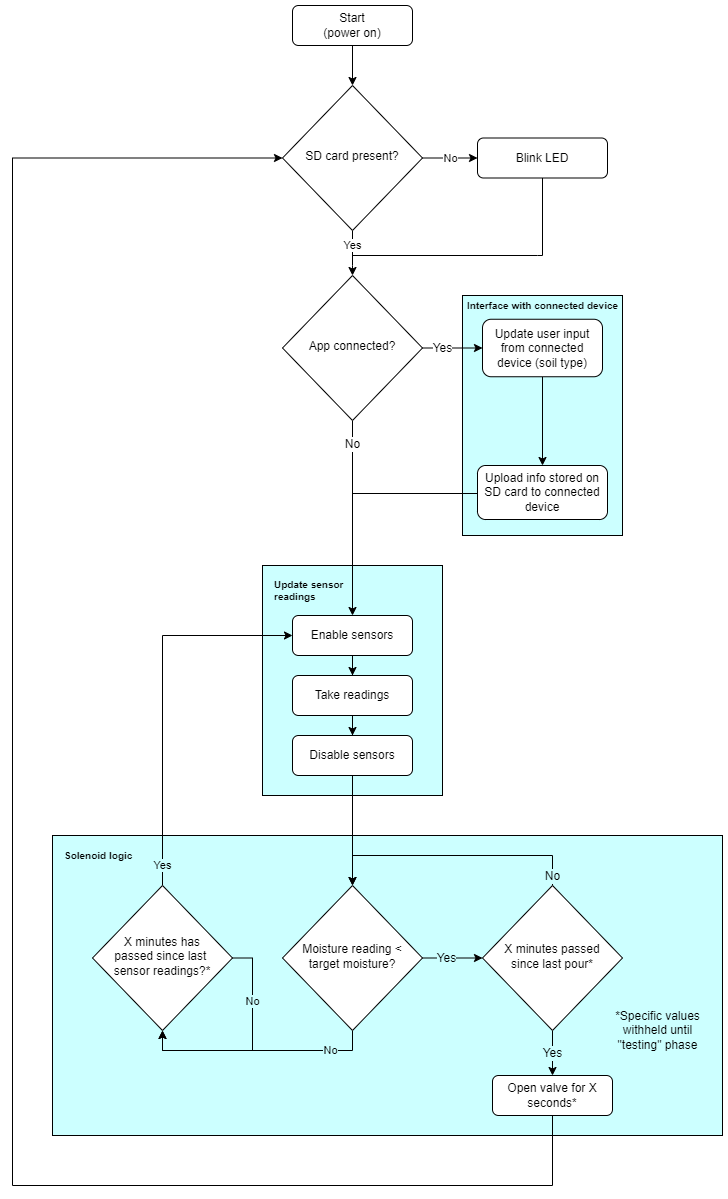

The diagram above was exported from draw.io. Its source (the exported page's mxGraphModel, read from the mxfile embedded in the PNG):
<mxGraphModel dx="2075" dy="1875" grid="1" gridSize="10" guides="1" tooltips="1" connect="1" arrows="1" fold="1" page="1" pageScale="1" pageWidth="827" pageHeight="1169" math="0" shadow="0">
  <root>
    <mxCell id="WIyWlLk6GJQsqaUBKTNV-0" />
    <mxCell id="WIyWlLk6GJQsqaUBKTNV-1" parent="WIyWlLk6GJQsqaUBKTNV-0" />
    <mxCell id="OJ06ZesY6yIMuayB7cxd-35" value="&lt;span&gt;&lt;br&gt;&lt;/span&gt;" style="rounded=0;whiteSpace=wrap;html=1;fontSize=12;labelBackgroundColor=none;fillColor=#CCFFFF;" vertex="1" parent="WIyWlLk6GJQsqaUBKTNV-1">
      <mxGeometry x="-20" y="-100" width="670" height="300" as="geometry" />
    </mxCell>
    <mxCell id="OJ06ZesY6yIMuayB7cxd-36" value="&lt;b&gt;Solenoid logic&lt;/b&gt;" style="text;html=1;align=left;verticalAlign=middle;resizable=0;points=[];autosize=1;strokeColor=none;fillColor=none;fontSize=10;rotation=0;" vertex="1" parent="WIyWlLk6GJQsqaUBKTNV-1">
      <mxGeometry x="-10" y="-90" width="80" height="20" as="geometry" />
    </mxCell>
    <mxCell id="OJ06ZesY6yIMuayB7cxd-21" value="&lt;span&gt;&lt;br&gt;&lt;/span&gt;" style="rounded=0;whiteSpace=wrap;html=1;fontSize=12;labelBackgroundColor=none;fillColor=#CCFFFF;" vertex="1" parent="WIyWlLk6GJQsqaUBKTNV-1">
      <mxGeometry x="390" y="-640" width="160" height="240" as="geometry" />
    </mxCell>
    <mxCell id="ORSgUqH2YwwhrJD3lgrP-37" value="&lt;span&gt;&lt;br&gt;&lt;/span&gt;" style="rounded=0;whiteSpace=wrap;html=1;fontSize=12;labelBackgroundColor=none;fillColor=#CCFFFF;" parent="WIyWlLk6GJQsqaUBKTNV-1" vertex="1">
      <mxGeometry x="190" y="-370" width="180" height="230" as="geometry" />
    </mxCell>
    <mxCell id="OJ06ZesY6yIMuayB7cxd-20" style="edgeStyle=orthogonalEdgeStyle;rounded=0;orthogonalLoop=1;jettySize=auto;html=1;exitX=0.5;exitY=1;exitDx=0;exitDy=0;entryX=0.5;entryY=0;entryDx=0;entryDy=0;endArrow=classic;endFill=1;strokeWidth=1;" edge="1" parent="WIyWlLk6GJQsqaUBKTNV-1" source="WIyWlLk6GJQsqaUBKTNV-3" target="OJ06ZesY6yIMuayB7cxd-14">
      <mxGeometry relative="1" as="geometry" />
    </mxCell>
    <mxCell id="WIyWlLk6GJQsqaUBKTNV-3" value="Start&lt;br&gt;(power on)" style="rounded=1;whiteSpace=wrap;html=1;fontSize=12;glass=0;strokeWidth=1;shadow=0;" parent="WIyWlLk6GJQsqaUBKTNV-1" vertex="1">
      <mxGeometry x="220" y="-930" width="120" height="40" as="geometry" />
    </mxCell>
    <mxCell id="ORSgUqH2YwwhrJD3lgrP-4" value="Yes" style="edgeStyle=orthogonalEdgeStyle;rounded=0;orthogonalLoop=1;jettySize=auto;html=1;exitX=1;exitY=0.5;exitDx=0;exitDy=0;entryX=0;entryY=0.5;entryDx=0;entryDy=0;fontSize=12;labelBackgroundColor=#CCFFFF;fontColor=default;" parent="WIyWlLk6GJQsqaUBKTNV-1" source="WIyWlLk6GJQsqaUBKTNV-6" target="ORSgUqH2YwwhrJD3lgrP-3" edge="1">
      <mxGeometry x="-0.2" relative="1" as="geometry">
        <mxPoint as="offset" />
      </mxGeometry>
    </mxCell>
    <mxCell id="OJ06ZesY6yIMuayB7cxd-31" value="No" style="edgeStyle=orthogonalEdgeStyle;rounded=0;orthogonalLoop=1;jettySize=auto;html=1;exitX=0.5;exitY=1;exitDx=0;exitDy=0;entryX=0.5;entryY=1;entryDx=0;entryDy=0;endArrow=classic;endFill=1;strokeWidth=1;labelBackgroundColor=#CCFFFF;" edge="1" parent="WIyWlLk6GJQsqaUBKTNV-1" source="WIyWlLk6GJQsqaUBKTNV-6" target="OJ06ZesY6yIMuayB7cxd-30">
      <mxGeometry x="-0.6308" relative="1" as="geometry">
        <mxPoint as="offset" />
      </mxGeometry>
    </mxCell>
    <mxCell id="WIyWlLk6GJQsqaUBKTNV-6" value="&lt;font style=&quot;font-size: 12px&quot;&gt;Moisture reading &amp;lt; target moisture?&lt;/font&gt;" style="rhombus;whiteSpace=wrap;html=1;shadow=0;fontFamily=Helvetica;fontSize=12;align=center;strokeWidth=1;spacing=6;spacingTop=-4;" parent="WIyWlLk6GJQsqaUBKTNV-1" vertex="1">
      <mxGeometry x="210" y="-50" width="140" height="145" as="geometry" />
    </mxCell>
    <mxCell id="ORSgUqH2YwwhrJD3lgrP-8" value="No" style="edgeStyle=orthogonalEdgeStyle;rounded=0;orthogonalLoop=1;jettySize=auto;html=1;exitX=0.5;exitY=0;exitDx=0;exitDy=0;entryX=0.5;entryY=0;entryDx=0;entryDy=0;fontSize=12;labelBackgroundColor=#CCFFFF;" parent="WIyWlLk6GJQsqaUBKTNV-1" source="ORSgUqH2YwwhrJD3lgrP-3" target="WIyWlLk6GJQsqaUBKTNV-6" edge="1">
      <mxGeometry x="-0.9333" relative="1" as="geometry">
        <Array as="points">
          <mxPoint x="480" y="-80" />
          <mxPoint x="280" y="-80" />
        </Array>
        <mxPoint as="offset" />
      </mxGeometry>
    </mxCell>
    <mxCell id="ORSgUqH2YwwhrJD3lgrP-11" value="Yes" style="edgeStyle=orthogonalEdgeStyle;rounded=0;orthogonalLoop=1;jettySize=auto;html=1;exitX=0.5;exitY=1;exitDx=0;exitDy=0;fontSize=12;labelBackgroundColor=#CCFFFF;" parent="WIyWlLk6GJQsqaUBKTNV-1" source="ORSgUqH2YwwhrJD3lgrP-3" target="ORSgUqH2YwwhrJD3lgrP-10" edge="1">
      <mxGeometry relative="1" as="geometry" />
    </mxCell>
    <mxCell id="ORSgUqH2YwwhrJD3lgrP-3" value="X minutes passed&lt;br&gt;since last pour*" style="rhombus;whiteSpace=wrap;html=1;shadow=0;fontFamily=Helvetica;fontSize=12;align=center;strokeWidth=1;spacing=6;spacingTop=-4;" parent="WIyWlLk6GJQsqaUBKTNV-1" vertex="1">
      <mxGeometry x="410" y="-50" width="140" height="145" as="geometry" />
    </mxCell>
    <mxCell id="ORSgUqH2YwwhrJD3lgrP-14" style="edgeStyle=orthogonalEdgeStyle;rounded=0;orthogonalLoop=1;jettySize=auto;html=1;exitX=0.5;exitY=1;exitDx=0;exitDy=0;fontSize=12;entryX=0;entryY=0.5;entryDx=0;entryDy=0;" parent="WIyWlLk6GJQsqaUBKTNV-1" source="ORSgUqH2YwwhrJD3lgrP-10" target="OJ06ZesY6yIMuayB7cxd-14" edge="1">
      <mxGeometry relative="1" as="geometry">
        <mxPoint x="220" y="-660" as="targetPoint" />
        <Array as="points">
          <mxPoint x="480" y="250" />
          <mxPoint x="-60" y="250" />
          <mxPoint x="-60" y="-777" />
        </Array>
      </mxGeometry>
    </mxCell>
    <mxCell id="ORSgUqH2YwwhrJD3lgrP-10" value="Open valve for X seconds*" style="rounded=1;whiteSpace=wrap;html=1;fontSize=12;glass=0;strokeWidth=1;shadow=0;" parent="WIyWlLk6GJQsqaUBKTNV-1" vertex="1">
      <mxGeometry x="420" y="140" width="120" height="40" as="geometry" />
    </mxCell>
    <mxCell id="ORSgUqH2YwwhrJD3lgrP-19" value="" style="edgeStyle=orthogonalEdgeStyle;rounded=0;orthogonalLoop=1;jettySize=auto;html=1;fontSize=12;" parent="WIyWlLk6GJQsqaUBKTNV-1" source="ORSgUqH2YwwhrJD3lgrP-15" target="ORSgUqH2YwwhrJD3lgrP-18" edge="1">
      <mxGeometry relative="1" as="geometry" />
    </mxCell>
    <mxCell id="ORSgUqH2YwwhrJD3lgrP-15" value="Enable sensors" style="whiteSpace=wrap;html=1;rounded=1;glass=0;strokeWidth=1;shadow=0;" parent="WIyWlLk6GJQsqaUBKTNV-1" vertex="1">
      <mxGeometry x="220" y="-320" width="120" height="40" as="geometry" />
    </mxCell>
    <mxCell id="ORSgUqH2YwwhrJD3lgrP-21" value="" style="edgeStyle=orthogonalEdgeStyle;rounded=0;orthogonalLoop=1;jettySize=auto;html=1;fontSize=12;" parent="WIyWlLk6GJQsqaUBKTNV-1" source="ORSgUqH2YwwhrJD3lgrP-18" target="ORSgUqH2YwwhrJD3lgrP-20" edge="1">
      <mxGeometry relative="1" as="geometry" />
    </mxCell>
    <mxCell id="ORSgUqH2YwwhrJD3lgrP-18" value="Take readings" style="whiteSpace=wrap;html=1;rounded=1;glass=0;strokeWidth=1;shadow=0;" parent="WIyWlLk6GJQsqaUBKTNV-1" vertex="1">
      <mxGeometry x="220" y="-260" width="120" height="40" as="geometry" />
    </mxCell>
    <mxCell id="ORSgUqH2YwwhrJD3lgrP-23" style="edgeStyle=orthogonalEdgeStyle;rounded=0;orthogonalLoop=1;jettySize=auto;html=1;exitX=0.5;exitY=1;exitDx=0;exitDy=0;entryX=0.5;entryY=0;entryDx=0;entryDy=0;fontSize=12;" parent="WIyWlLk6GJQsqaUBKTNV-1" source="ORSgUqH2YwwhrJD3lgrP-20" target="WIyWlLk6GJQsqaUBKTNV-6" edge="1">
      <mxGeometry relative="1" as="geometry" />
    </mxCell>
    <mxCell id="ORSgUqH2YwwhrJD3lgrP-20" value="Disable sensors" style="whiteSpace=wrap;html=1;rounded=1;glass=0;strokeWidth=1;shadow=0;" parent="WIyWlLk6GJQsqaUBKTNV-1" vertex="1">
      <mxGeometry x="220" y="-200" width="120" height="40" as="geometry" />
    </mxCell>
    <mxCell id="ORSgUqH2YwwhrJD3lgrP-33" value="Yes" style="edgeStyle=orthogonalEdgeStyle;rounded=0;orthogonalLoop=1;jettySize=auto;html=1;exitX=1;exitY=0.5;exitDx=0;exitDy=0;entryX=0;entryY=0.5;entryDx=0;entryDy=0;fontSize=12;" parent="WIyWlLk6GJQsqaUBKTNV-1" source="ORSgUqH2YwwhrJD3lgrP-26" target="ORSgUqH2YwwhrJD3lgrP-32" edge="1">
      <mxGeometry x="-0.3333" relative="1" as="geometry">
        <mxPoint as="offset" />
      </mxGeometry>
    </mxCell>
    <mxCell id="ORSgUqH2YwwhrJD3lgrP-34" value="No" style="edgeStyle=orthogonalEdgeStyle;rounded=0;orthogonalLoop=1;jettySize=auto;html=1;exitX=0.5;exitY=1;exitDx=0;exitDy=0;entryX=0.5;entryY=0;entryDx=0;entryDy=0;fontSize=12;" parent="WIyWlLk6GJQsqaUBKTNV-1" source="ORSgUqH2YwwhrJD3lgrP-26" target="ORSgUqH2YwwhrJD3lgrP-15" edge="1">
      <mxGeometry x="-0.7561" relative="1" as="geometry">
        <mxPoint as="offset" />
      </mxGeometry>
    </mxCell>
    <mxCell id="ORSgUqH2YwwhrJD3lgrP-26" value="&lt;font style=&quot;font-size: 12px&quot;&gt;App connected?&lt;/font&gt;" style="rhombus;whiteSpace=wrap;html=1;shadow=0;fontFamily=Helvetica;fontSize=12;align=center;strokeWidth=1;spacing=6;spacingTop=-4;" parent="WIyWlLk6GJQsqaUBKTNV-1" vertex="1">
      <mxGeometry x="210" y="-660" width="140" height="145" as="geometry" />
    </mxCell>
    <mxCell id="OJ06ZesY6yIMuayB7cxd-1" style="edgeStyle=orthogonalEdgeStyle;rounded=0;orthogonalLoop=1;jettySize=auto;html=1;exitX=0.5;exitY=1;exitDx=0;exitDy=0;entryX=0.5;entryY=0;entryDx=0;entryDy=0;" edge="1" parent="WIyWlLk6GJQsqaUBKTNV-1" source="ORSgUqH2YwwhrJD3lgrP-32" target="OJ06ZesY6yIMuayB7cxd-9">
      <mxGeometry relative="1" as="geometry">
        <mxPoint x="470" y="-520" as="targetPoint" />
      </mxGeometry>
    </mxCell>
    <mxCell id="ORSgUqH2YwwhrJD3lgrP-32" value="Update user input from connected device (soil type)" style="whiteSpace=wrap;html=1;rounded=1;glass=0;strokeWidth=1;shadow=0;" parent="WIyWlLk6GJQsqaUBKTNV-1" vertex="1">
      <mxGeometry x="410" y="-616.25" width="120" height="57.5" as="geometry" />
    </mxCell>
    <mxCell id="ORSgUqH2YwwhrJD3lgrP-38" value="&lt;b&gt;Update sensor&lt;br style=&quot;font-size: 10px&quot;&gt;readings&lt;/b&gt;" style="text;html=1;align=left;verticalAlign=middle;resizable=0;points=[];autosize=1;strokeColor=none;fillColor=none;fontSize=10;rotation=0;" parent="WIyWlLk6GJQsqaUBKTNV-1" vertex="1">
      <mxGeometry x="200" y="-360" width="80" height="30" as="geometry" />
    </mxCell>
    <mxCell id="OJ06ZesY6yIMuayB7cxd-12" style="edgeStyle=orthogonalEdgeStyle;rounded=0;orthogonalLoop=1;jettySize=auto;html=1;exitX=0;exitY=0.5;exitDx=0;exitDy=0;endArrow=none;endFill=0;strokeWidth=1;" edge="1" parent="WIyWlLk6GJQsqaUBKTNV-1" source="OJ06ZesY6yIMuayB7cxd-9">
      <mxGeometry relative="1" as="geometry">
        <mxPoint x="280" y="-444" as="targetPoint" />
        <Array as="points">
          <mxPoint x="280" y="-442" />
        </Array>
      </mxGeometry>
    </mxCell>
    <mxCell id="OJ06ZesY6yIMuayB7cxd-9" value="&lt;span&gt;Upload info stored on SD card to connected device&lt;/span&gt;" style="whiteSpace=wrap;html=1;rounded=1;glass=0;strokeWidth=1;shadow=0;" vertex="1" parent="WIyWlLk6GJQsqaUBKTNV-1">
      <mxGeometry x="405" y="-470" width="130" height="54" as="geometry" />
    </mxCell>
    <mxCell id="OJ06ZesY6yIMuayB7cxd-16" value="No" style="edgeStyle=orthogonalEdgeStyle;rounded=0;orthogonalLoop=1;jettySize=auto;html=1;exitX=1;exitY=0.5;exitDx=0;exitDy=0;entryX=0;entryY=0.5;entryDx=0;entryDy=0;endArrow=classic;endFill=1;strokeWidth=1;" edge="1" parent="WIyWlLk6GJQsqaUBKTNV-1" source="OJ06ZesY6yIMuayB7cxd-14" target="OJ06ZesY6yIMuayB7cxd-15">
      <mxGeometry relative="1" as="geometry" />
    </mxCell>
    <mxCell id="OJ06ZesY6yIMuayB7cxd-18" value="Yes" style="edgeStyle=orthogonalEdgeStyle;rounded=0;orthogonalLoop=1;jettySize=auto;html=1;exitX=0.5;exitY=1;exitDx=0;exitDy=0;entryX=0.5;entryY=0;entryDx=0;entryDy=0;endArrow=classic;endFill=1;strokeWidth=1;" edge="1" parent="WIyWlLk6GJQsqaUBKTNV-1" source="OJ06ZesY6yIMuayB7cxd-14" target="ORSgUqH2YwwhrJD3lgrP-26">
      <mxGeometry x="-0.3333" relative="1" as="geometry">
        <Array as="points">
          <mxPoint x="280" y="-670" />
          <mxPoint x="280" y="-670" />
        </Array>
        <mxPoint as="offset" />
      </mxGeometry>
    </mxCell>
    <mxCell id="OJ06ZesY6yIMuayB7cxd-14" value="&lt;font style=&quot;font-size: 12px&quot;&gt;SD card present?&lt;/font&gt;" style="rhombus;whiteSpace=wrap;html=1;shadow=0;fontFamily=Helvetica;fontSize=12;align=center;strokeWidth=1;spacing=6;spacingTop=-4;" vertex="1" parent="WIyWlLk6GJQsqaUBKTNV-1">
      <mxGeometry x="210" y="-850" width="140" height="145" as="geometry" />
    </mxCell>
    <mxCell id="OJ06ZesY6yIMuayB7cxd-19" style="edgeStyle=orthogonalEdgeStyle;rounded=0;orthogonalLoop=1;jettySize=auto;html=1;exitX=0.5;exitY=1;exitDx=0;exitDy=0;endArrow=none;endFill=0;strokeWidth=1;" edge="1" parent="WIyWlLk6GJQsqaUBKTNV-1" source="OJ06ZesY6yIMuayB7cxd-15">
      <mxGeometry relative="1" as="geometry">
        <mxPoint x="280" y="-680" as="targetPoint" />
        <Array as="points">
          <mxPoint x="465" y="-680" />
          <mxPoint x="280" y="-680" />
        </Array>
      </mxGeometry>
    </mxCell>
    <mxCell id="OJ06ZesY6yIMuayB7cxd-15" value="&lt;span&gt;Blink LED&lt;/span&gt;" style="whiteSpace=wrap;html=1;rounded=1;glass=0;strokeWidth=1;shadow=0;" vertex="1" parent="WIyWlLk6GJQsqaUBKTNV-1">
      <mxGeometry x="405" y="-797.5" width="130" height="40" as="geometry" />
    </mxCell>
    <mxCell id="OJ06ZesY6yIMuayB7cxd-27" value="&lt;div style=&quot;text-align: left&quot;&gt;&lt;span style=&quot;font-size: 10px&quot;&gt;&lt;b&gt;Interface with connected device&lt;/b&gt;&lt;/span&gt;&lt;/div&gt;" style="text;html=1;align=center;verticalAlign=middle;resizable=0;points=[];autosize=1;strokeColor=none;fillColor=none;" vertex="1" parent="WIyWlLk6GJQsqaUBKTNV-1">
      <mxGeometry x="385" y="-640" width="170" height="20" as="geometry" />
    </mxCell>
    <mxCell id="OJ06ZesY6yIMuayB7cxd-29" value="&lt;span&gt;*Specific values&lt;br&gt;withheld until&lt;/span&gt;&lt;br&gt;&lt;span&gt;&quot;testing&quot; phase&lt;/span&gt;" style="text;html=1;align=center;verticalAlign=middle;resizable=0;points=[];autosize=1;strokeColor=none;fillColor=none;" vertex="1" parent="WIyWlLk6GJQsqaUBKTNV-1">
      <mxGeometry x="535" y="70" width="100" height="50" as="geometry" />
    </mxCell>
    <mxCell id="OJ06ZesY6yIMuayB7cxd-34" value="Yes" style="edgeStyle=orthogonalEdgeStyle;rounded=0;orthogonalLoop=1;jettySize=auto;html=1;entryX=0;entryY=0.5;entryDx=0;entryDy=0;endArrow=classic;endFill=1;strokeWidth=1;labelBackgroundColor=#CCFFFF;" edge="1" parent="WIyWlLk6GJQsqaUBKTNV-1" source="OJ06ZesY6yIMuayB7cxd-30" target="ORSgUqH2YwwhrJD3lgrP-15">
      <mxGeometry x="-0.8947" relative="1" as="geometry">
        <Array as="points">
          <mxPoint x="90" y="-300" />
        </Array>
        <mxPoint as="offset" />
      </mxGeometry>
    </mxCell>
    <mxCell id="OJ06ZesY6yIMuayB7cxd-30" value="X minutes has&lt;br&gt;passed since last&amp;nbsp; sensor readings?*" style="rhombus;whiteSpace=wrap;html=1;shadow=0;fontFamily=Helvetica;fontSize=12;align=center;strokeWidth=1;spacing=6;spacingTop=-4;" vertex="1" parent="WIyWlLk6GJQsqaUBKTNV-1">
      <mxGeometry x="20" y="-50" width="140" height="145" as="geometry" />
    </mxCell>
    <mxCell id="OJ06ZesY6yIMuayB7cxd-33" value="No" style="edgeStyle=orthogonalEdgeStyle;rounded=0;orthogonalLoop=1;jettySize=auto;html=1;exitX=1;exitY=0.5;exitDx=0;exitDy=0;entryX=0.5;entryY=1;entryDx=0;entryDy=0;endArrow=classic;endFill=1;strokeWidth=1;labelBackgroundColor=#CCFFFF;" edge="1" parent="WIyWlLk6GJQsqaUBKTNV-1" source="OJ06ZesY6yIMuayB7cxd-30" target="OJ06ZesY6yIMuayB7cxd-30">
      <mxGeometry x="-0.4382" relative="1" as="geometry">
        <mxPoint as="offset" />
      </mxGeometry>
    </mxCell>
  </root>
</mxGraphModel>